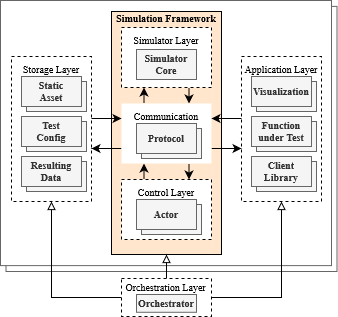

The diagram above was exported from draw.io. Its source (the exported page's mxGraphModel, read from the mxfile embedded in the PNG):
<mxGraphModel dx="1674" dy="754" grid="1" gridSize="10" guides="1" tooltips="1" connect="1" arrows="1" fold="1" page="1" pageScale="1" pageWidth="341" pageHeight="317" background="none" math="0" shadow="0">
  <root>
    <mxCell id="0" />
    <mxCell id="1" parent="0" />
    <mxCell id="r49sHDgyTzj36yNlf1vX-2" value="" style="rounded=0;whiteSpace=wrap;html=1;fontColor=#333333;strokeColor=#666666;fontFamily=Times New Roman;fontSize=10;" parent="1" vertex="1">
      <mxGeometry x="10.5" y="5.891304347826086" width="331" height="265.1086956521739" as="geometry" />
    </mxCell>
    <mxCell id="medw8TvWGGHePk4uYs8k-2" value="" style="rounded=0;whiteSpace=wrap;html=1;fontColor=#333333;strokeColor=#666666;fontFamily=Times New Roman;fontSize=10;" parent="1" vertex="1">
      <mxGeometry x="5" width="331" height="265.1086956521739" as="geometry" />
    </mxCell>
    <mxCell id="Se37HvbF_KdZ2IGGHTIH-3" value="&lt;span style=&quot;font-size: 10px;&quot;&gt;Storage Layer&lt;/span&gt;" style="rounded=0;whiteSpace=wrap;html=1;verticalAlign=top;fontFamily=Times New Roman;fontSize=10;dashed=1;" parent="1" vertex="1">
      <mxGeometry x="16" y="56" width="80" height="145" as="geometry" />
    </mxCell>
    <mxCell id="medw8TvWGGHePk4uYs8k-4" style="edgeStyle=orthogonalEdgeStyle;rounded=0;orthogonalLoop=1;jettySize=auto;html=1;exitX=0;exitY=0.5;exitDx=0;exitDy=0;entryX=0.5;entryY=1;entryDx=0;entryDy=0;endArrow=block;endFill=0;" parent="1" source="r49sHDgyTzj36yNlf1vX-1" target="Se37HvbF_KdZ2IGGHTIH-3" edge="1">
      <mxGeometry relative="1" as="geometry" />
    </mxCell>
    <mxCell id="medw8TvWGGHePk4uYs8k-5" style="edgeStyle=orthogonalEdgeStyle;rounded=0;orthogonalLoop=1;jettySize=auto;html=1;exitX=1;exitY=0.5;exitDx=0;exitDy=0;entryX=0.5;entryY=1;entryDx=0;entryDy=0;endArrow=block;endFill=0;" parent="1" source="r49sHDgyTzj36yNlf1vX-1" target="Se37HvbF_KdZ2IGGHTIH-15" edge="1">
      <mxGeometry relative="1" as="geometry" />
    </mxCell>
    <mxCell id="Se37HvbF_KdZ2IGGHTIH-15" value="&lt;span style=&quot;font-size: 10px;&quot;&gt;Application Layer&lt;br style=&quot;font-size: 10px;&quot;&gt;&lt;/span&gt;" style="rounded=0;whiteSpace=wrap;html=1;verticalAlign=top;fontFamily=Times New Roman;fontSize=10;dashed=1;" parent="1" vertex="1">
      <mxGeometry x="246" y="56" width="80" height="145" as="geometry" />
    </mxCell>
    <mxCell id="Se37HvbF_KdZ2IGGHTIH-1" value="&lt;b&gt;Simulation Framework&lt;br&gt;&lt;/b&gt;" style="rounded=0;whiteSpace=wrap;html=1;fillColor=#ffe6cc;strokeColor=default;verticalAlign=top;fontFamily=Times New Roman;fontSize=10;spacing=-4;" parent="1" vertex="1">
      <mxGeometry x="116" y="11" width="110" height="243" as="geometry" />
    </mxCell>
    <mxCell id="medw8TvWGGHePk4uYs8k-7" style="edgeStyle=orthogonalEdgeStyle;rounded=0;orthogonalLoop=1;jettySize=auto;html=1;exitX=0.25;exitY=0;exitDx=0;exitDy=0;entryX=0.25;entryY=1;entryDx=0;entryDy=0;" parent="1" source="Se37HvbF_KdZ2IGGHTIH-8" target="dJ30AWrKyJVcjrgrffwJ-1" edge="1">
      <mxGeometry relative="1" as="geometry" />
    </mxCell>
    <mxCell id="medw8TvWGGHePk4uYs8k-10" style="edgeStyle=orthogonalEdgeStyle;rounded=0;orthogonalLoop=1;jettySize=auto;html=1;exitX=0.75;exitY=1;exitDx=0;exitDy=0;entryX=0.75;entryY=0;entryDx=0;entryDy=0;" parent="1" source="Se37HvbF_KdZ2IGGHTIH-8" target="dJ30AWrKyJVcjrgrffwJ-11" edge="1">
      <mxGeometry relative="1" as="geometry" />
    </mxCell>
    <mxCell id="medw8TvWGGHePk4uYs8k-8" style="edgeStyle=orthogonalEdgeStyle;rounded=0;orthogonalLoop=1;jettySize=auto;html=1;exitX=0.75;exitY=1;exitDx=0;exitDy=0;entryX=0.75;entryY=0;entryDx=0;entryDy=0;" parent="1" source="dJ30AWrKyJVcjrgrffwJ-1" target="Se37HvbF_KdZ2IGGHTIH-8" edge="1">
      <mxGeometry relative="1" as="geometry" />
    </mxCell>
    <mxCell id="medw8TvWGGHePk4uYs8k-9" style="edgeStyle=orthogonalEdgeStyle;rounded=0;orthogonalLoop=1;jettySize=auto;html=1;exitX=0.25;exitY=0;exitDx=0;exitDy=0;entryX=0.25;entryY=1;entryDx=0;entryDy=0;" parent="1" source="dJ30AWrKyJVcjrgrffwJ-11" target="Se37HvbF_KdZ2IGGHTIH-8" edge="1">
      <mxGeometry relative="1" as="geometry" />
    </mxCell>
    <mxCell id="medw8TvWGGHePk4uYs8k-15" value="" style="endArrow=classic;html=1;rounded=0;entryX=0;entryY=0.25;entryDx=0;entryDy=0;" parent="1" target="Se37HvbF_KdZ2IGGHTIH-8" edge="1">
      <mxGeometry width="50" height="50" relative="1" as="geometry">
        <mxPoint x="96" y="118" as="sourcePoint" />
        <mxPoint x="350" y="31" as="targetPoint" />
      </mxGeometry>
    </mxCell>
    <mxCell id="medw8TvWGGHePk4uYs8k-16" value="" style="endArrow=classic;html=1;rounded=0;entryX=0;entryY=0.75;entryDx=0;entryDy=0;exitX=0;exitY=0.75;exitDx=0;exitDy=0;" parent="1" source="Se37HvbF_KdZ2IGGHTIH-8" edge="1">
      <mxGeometry width="50" height="50" relative="1" as="geometry">
        <mxPoint x="136" y="136" as="sourcePoint" />
        <mxPoint x="96" y="148" as="targetPoint" />
      </mxGeometry>
    </mxCell>
    <mxCell id="medw8TvWGGHePk4uYs8k-18" value="" style="endArrow=classic;html=1;rounded=0;entryX=1;entryY=0.25;entryDx=0;entryDy=0;exitX=1;exitY=0.25;exitDx=0;exitDy=0;" parent="1" target="Se37HvbF_KdZ2IGGHTIH-8" edge="1">
      <mxGeometry width="50" height="50" relative="1" as="geometry">
        <mxPoint x="246" y="118" as="sourcePoint" />
        <mxPoint x="106" y="136" as="targetPoint" />
      </mxGeometry>
    </mxCell>
    <mxCell id="medw8TvWGGHePk4uYs8k-19" value="" style="endArrow=classic;html=1;rounded=0;entryX=1;entryY=0.75;entryDx=0;entryDy=0;exitX=1;exitY=0.75;exitDx=0;exitDy=0;" parent="1" source="Se37HvbF_KdZ2IGGHTIH-8" edge="1">
      <mxGeometry width="50" height="50" relative="1" as="geometry">
        <mxPoint x="226" y="136" as="sourcePoint" />
        <mxPoint x="246" y="148" as="targetPoint" />
      </mxGeometry>
    </mxCell>
    <mxCell id="medw8TvWGGHePk4uYs8k-21" value="" style="rounded=0;whiteSpace=wrap;html=1;fillColor=#f5f5f5;fontColor=#333333;strokeColor=#666666;fontFamily=Times New Roman;fontSize=10;" parent="1" vertex="1">
      <mxGeometry x="31" y="81" width="60" height="30" as="geometry" />
    </mxCell>
    <mxCell id="Se37HvbF_KdZ2IGGHTIH-4" value="&lt;div style=&quot;font-size: 10px;&quot;&gt;&lt;b style=&quot;font-size: 10px;&quot;&gt;Static&lt;/b&gt;&lt;/div&gt;&lt;div style=&quot;font-size: 10px;&quot;&gt;&lt;b style=&quot;font-size: 10px;&quot;&gt;Asset&lt;br style=&quot;font-size: 10px;&quot;&gt;&lt;/b&gt;&lt;/div&gt;" style="rounded=0;whiteSpace=wrap;html=1;fillColor=#f5f5f5;fontColor=#333333;strokeColor=#666666;fontFamily=Times New Roman;fontSize=10;" parent="1" vertex="1">
      <mxGeometry x="26" y="76" width="60" height="30" as="geometry" />
    </mxCell>
    <mxCell id="medw8TvWGGHePk4uYs8k-22" value="" style="rounded=0;whiteSpace=wrap;html=1;fillColor=#f5f5f5;fontColor=#333333;strokeColor=#666666;fontFamily=Times New Roman;fontSize=10;" parent="1" vertex="1">
      <mxGeometry x="31" y="121" width="60" height="30" as="geometry" />
    </mxCell>
    <mxCell id="Se37HvbF_KdZ2IGGHTIH-5" value="&lt;div&gt;&lt;b&gt;Test&lt;br&gt;&lt;/b&gt;&lt;/div&gt;&lt;div&gt;&lt;b&gt;Config&lt;/b&gt;&lt;/div&gt;" style="rounded=0;whiteSpace=wrap;html=1;fillColor=#f5f5f5;fontColor=#333333;strokeColor=#666666;fontFamily=Times New Roman;fontSize=10;" parent="1" vertex="1">
      <mxGeometry x="26" y="116" width="60" height="30" as="geometry" />
    </mxCell>
    <mxCell id="medw8TvWGGHePk4uYs8k-23" value="" style="rounded=0;whiteSpace=wrap;html=1;fillColor=#f5f5f5;fontColor=#333333;strokeColor=#666666;fontFamily=Times New Roman;fontSize=10;" parent="1" vertex="1">
      <mxGeometry x="31" y="161" width="60" height="30" as="geometry" />
    </mxCell>
    <mxCell id="Se37HvbF_KdZ2IGGHTIH-6" value="&lt;b&gt;Resulting Data&lt;/b&gt;" style="rounded=0;whiteSpace=wrap;html=1;fillColor=#f5f5f5;fontColor=#333333;strokeColor=#666666;fontFamily=Times New Roman;fontSize=10;" parent="1" vertex="1">
      <mxGeometry x="26" y="156" width="60" height="30" as="geometry" />
    </mxCell>
    <mxCell id="medw8TvWGGHePk4uYs8k-26" value="" style="rounded=0;whiteSpace=wrap;html=1;fillColor=#f5f5f5;fontColor=#333333;strokeColor=#666666;fontFamily=Times New Roman;fontSize=10;" parent="1" vertex="1">
      <mxGeometry x="261" y="81" width="60" height="30" as="geometry" />
    </mxCell>
    <mxCell id="Se37HvbF_KdZ2IGGHTIH-9" value="&lt;div style=&quot;font-size: 10px;&quot;&gt;&lt;b style=&quot;font-size: 10px;&quot;&gt;Visualization&lt;/b&gt;&lt;/div&gt;" style="rounded=0;whiteSpace=wrap;html=1;fillColor=#f5f5f5;fontColor=#333333;strokeColor=#666666;fontFamily=Times New Roman;fontSize=10;" parent="1" vertex="1">
      <mxGeometry x="256" y="76" width="60" height="30" as="geometry" />
    </mxCell>
    <mxCell id="medw8TvWGGHePk4uYs8k-27" value="" style="rounded=0;whiteSpace=wrap;html=1;fillColor=#f5f5f5;fontColor=#333333;strokeColor=#666666;fontFamily=Times New Roman;fontSize=10;" parent="1" vertex="1">
      <mxGeometry x="261" y="121" width="60" height="30" as="geometry" />
    </mxCell>
    <mxCell id="8Tg2T1g7GUQ8LGlftVrU-1" value="&lt;div&gt;&lt;b style=&quot;font-size: 10px;&quot;&gt;Function&lt;/b&gt;&lt;/div&gt;&lt;div&gt;&lt;b style=&quot;font-size: 10px;&quot;&gt;under Test&lt;/b&gt;&lt;/div&gt;" style="rounded=0;whiteSpace=wrap;html=1;fillColor=#f5f5f5;fontColor=#333333;strokeColor=#666666;fontFamily=Times New Roman;fontSize=10;" parent="1" vertex="1">
      <mxGeometry x="256" y="116" width="60" height="30" as="geometry" />
    </mxCell>
    <mxCell id="medw8TvWGGHePk4uYs8k-28" value="" style="rounded=0;whiteSpace=wrap;html=1;fillColor=#f5f5f5;fontColor=#333333;strokeColor=#666666;fontFamily=Times New Roman;fontSize=10;" parent="1" vertex="1">
      <mxGeometry x="261" y="161" width="60" height="30" as="geometry" />
    </mxCell>
    <mxCell id="8Tg2T1g7GUQ8LGlftVrU-3" value="&lt;div style=&quot;font-size: 10px;&quot;&gt;&lt;b style=&quot;font-size: 10px;&quot;&gt;Client&lt;/b&gt;&lt;/div&gt;&lt;div style=&quot;font-size: 10px;&quot;&gt;&lt;b style=&quot;font-size: 10px;&quot;&gt;Library&lt;/b&gt;&lt;/div&gt;" style="rounded=0;whiteSpace=wrap;html=1;fillColor=#f5f5f5;fontColor=#333333;strokeColor=#666666;fontFamily=Times New Roman;fontSize=10;" parent="1" vertex="1">
      <mxGeometry x="256" y="156" width="60" height="30" as="geometry" />
    </mxCell>
    <mxCell id="r49sHDgyTzj36yNlf1vX-5" style="edgeStyle=orthogonalEdgeStyle;rounded=0;orthogonalLoop=1;jettySize=auto;html=1;exitX=0.5;exitY=0;exitDx=0;exitDy=0;entryX=0.5;entryY=1;entryDx=0;entryDy=0;endArrow=block;endFill=0;" parent="1" source="r49sHDgyTzj36yNlf1vX-1" target="Se37HvbF_KdZ2IGGHTIH-1" edge="1">
      <mxGeometry relative="1" as="geometry">
        <mxPoint x="211" y="336" as="sourcePoint" />
        <mxPoint x="296" y="211" as="targetPoint" />
      </mxGeometry>
    </mxCell>
    <mxCell id="dJ30AWrKyJVcjrgrffwJ-1" value="Simulator Layer" style="rounded=0;whiteSpace=wrap;html=1;verticalAlign=top;strokeColor=default;fontFamily=Times New Roman;fontSize=10;dashed=1;" parent="1" vertex="1">
      <mxGeometry x="126" y="27" width="90" height="60" as="geometry" />
    </mxCell>
    <mxCell id="Se37HvbF_KdZ2IGGHTIH-2" value="&lt;div style=&quot;font-size: 10px;&quot;&gt;&lt;b style=&quot;font-size: 10px;&quot;&gt;Simulator&lt;/b&gt;&lt;/div&gt;&lt;div style=&quot;font-size: 10px;&quot;&gt;&lt;b style=&quot;font-size: 10px;&quot;&gt;Core&lt;/b&gt;&lt;/div&gt;" style="rounded=0;whiteSpace=wrap;html=1;fillColor=#f5f5f5;fontColor=#333333;strokeColor=#666666;fontFamily=Times New Roman;fontSize=10;" parent="1" vertex="1">
      <mxGeometry x="141" y="49" width="60" height="30" as="geometry" />
    </mxCell>
    <mxCell id="Se37HvbF_KdZ2IGGHTIH-8" value="Communication" style="rounded=0;whiteSpace=wrap;html=1;verticalAlign=top;strokeColor=none;fontFamily=Times New Roman;fontSize=10;dashed=1;" parent="1" vertex="1">
      <mxGeometry x="126" y="103" width="90" height="60" as="geometry" />
    </mxCell>
    <mxCell id="medw8TvWGGHePk4uYs8k-24" value="" style="rounded=0;whiteSpace=wrap;html=1;fillColor=#f5f5f5;fontColor=#333333;strokeColor=#666666;fontFamily=Times New Roman;fontSize=10;" parent="1" vertex="1">
      <mxGeometry x="146" y="128" width="60" height="30" as="geometry" />
    </mxCell>
    <mxCell id="Se37HvbF_KdZ2IGGHTIH-10" value="&lt;div style=&quot;font-size: 10px;&quot;&gt;&lt;b style=&quot;font-size: 10px;&quot;&gt;Protocol&lt;/b&gt;&lt;/div&gt;" style="rounded=0;whiteSpace=wrap;html=1;fillColor=#f5f5f5;fontColor=#333333;strokeColor=#666666;fontFamily=Times New Roman;fontSize=10;" parent="1" vertex="1">
      <mxGeometry x="141" y="123" width="60" height="30" as="geometry" />
    </mxCell>
    <mxCell id="miq1uo46cpNQ5BAHR0Lt-3" value="" style="group" parent="1" vertex="1" connectable="0">
      <mxGeometry x="126" y="179" width="90" height="60" as="geometry" />
    </mxCell>
    <mxCell id="dJ30AWrKyJVcjrgrffwJ-11" value="&lt;span style=&quot;font-size: 10px;&quot;&gt;Control Layer&lt;br style=&quot;font-size: 10px;&quot;&gt;&lt;/span&gt;" style="rounded=0;whiteSpace=wrap;html=1;verticalAlign=top;strokeColor=default;fontFamily=Times New Roman;fontSize=10;dashed=1;" parent="miq1uo46cpNQ5BAHR0Lt-3" vertex="1">
      <mxGeometry width="90" height="60" as="geometry" />
    </mxCell>
    <mxCell id="medw8TvWGGHePk4uYs8k-25" value="" style="rounded=0;whiteSpace=wrap;html=1;fillColor=#f5f5f5;fontColor=#333333;strokeColor=#666666;fontFamily=Times New Roman;fontSize=10;" parent="miq1uo46cpNQ5BAHR0Lt-3" vertex="1">
      <mxGeometry x="20" y="25" width="60" height="30" as="geometry" />
    </mxCell>
    <mxCell id="dJ30AWrKyJVcjrgrffwJ-12" value="&lt;b&gt;Actor&lt;/b&gt;" style="rounded=0;whiteSpace=wrap;html=1;fillColor=#f5f5f5;fontColor=#333333;strokeColor=#666666;fontFamily=Times New Roman;fontSize=10;" parent="miq1uo46cpNQ5BAHR0Lt-3" vertex="1">
      <mxGeometry x="15" y="20" width="60" height="30" as="geometry" />
    </mxCell>
    <mxCell id="r49sHDgyTzj36yNlf1vX-1" value="&#09;&lt;span style=&quot;&quot;&gt;&lt;span style=&quot;white-space: pre;&quot;&gt;&amp;nbsp;&lt;/span&gt;&lt;/span&gt;&lt;span style=&quot;font-size: 10px;&quot;&gt;Orchestration Layer&lt;/span&gt;" style="rounded=0;whiteSpace=wrap;html=1;verticalAlign=top;strokeColor=default;fontFamily=Times New Roman;fontSize=10;dashed=1;align=left;rotation=0;spacing=2;spacingTop=-4;" parent="1" vertex="1">
      <mxGeometry x="126" y="278" width="90" height="38" as="geometry" />
    </mxCell>
    <mxCell id="8Tg2T1g7GUQ8LGlftVrU-20" value="&lt;div style=&quot;font-size: 10px;&quot;&gt;&lt;b style=&quot;font-size: 10px;&quot;&gt;Orchestrator&lt;/b&gt;&lt;/div&gt;" style="rounded=0;whiteSpace=wrap;html=1;fillColor=#f5f5f5;fontColor=#333333;strokeColor=#666666;fontFamily=Times New Roman;fontSize=10;rotation=0;" parent="1" vertex="1">
      <mxGeometry x="141" y="294" width="60" height="17.77777777777777" as="geometry" />
    </mxCell>
  </root>
</mxGraphModel>